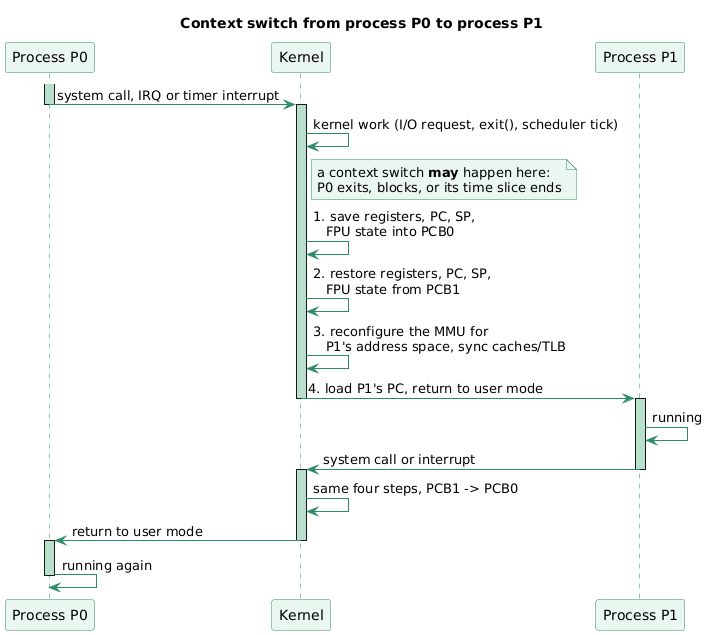

The diagram above was rendered by PlantUML. Its source (embedded in the PNG):
@startuml
title Context switch from process P0 to process P1
skinparam shadowing false
skinparam sequence {
  ParticipantBackgroundColor #EAF6F0
  ParticipantBorderColor #2E8B67
  LifeLineBorderColor #2E8B67
  ArrowColor #2E8B67
}
skinparam note {
  BackgroundColor #EAF6F0
  BorderColor #2E8B67
}
participant "Process P0" as p0
participant "Kernel" as k
participant "Process P1" as p1

activate p0 #B8E0CC
p0 -> k : system call, IRQ or timer interrupt
deactivate p0
activate k #B8E0CC
k -> k : kernel work (I/O request, exit(), scheduler tick)
note right of k
  a context switch **may** happen here:
  P0 exits, blocks, or its time slice ends
end note
k -> k : 1. save registers, PC, SP,\n   FPU state into PCB0
k -> k : 2. restore registers, PC, SP,\n   FPU state from PCB1
k -> k : 3. reconfigure the MMU for\n   P1's address space, sync caches/TLB
k -> p1 : 4. load P1's PC, return to user mode
deactivate k
activate p1 #B8E0CC
p1 -> p1 : running
p1 -> k : system call or interrupt
deactivate p1
activate k #B8E0CC
k -> k : same four steps, PCB1 -> PCB0
k -> p0 : return to user mode
deactivate k
activate p0 #B8E0CC
p0 -> p0 : running again
deactivate p0
@enduml